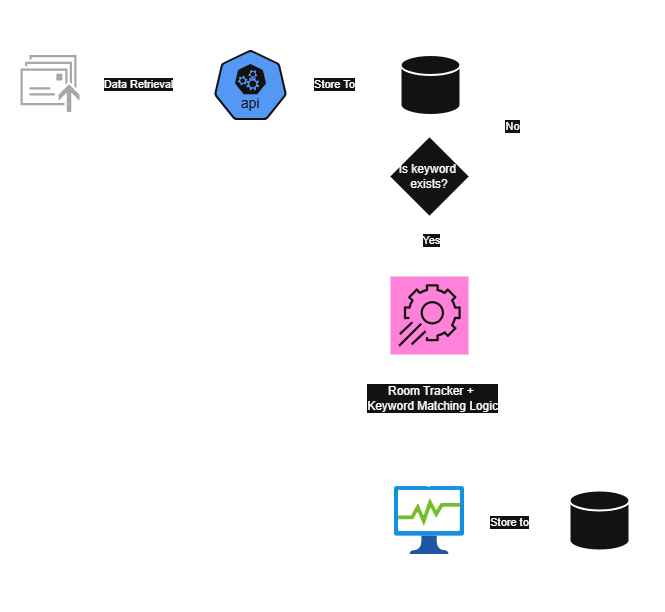

The diagram above was exported from draw.io. Its source (the exported page's mxGraphModel, read from the mxfile embedded in the PNG):
<mxGraphModel dx="1228" dy="661" grid="1" gridSize="10" guides="1" tooltips="1" connect="1" arrows="1" fold="1" page="1" pageScale="1" pageWidth="827" pageHeight="1169" math="0" shadow="0">
  <root>
    <mxCell id="0" />
    <mxCell id="1" parent="0" />
    <mxCell id="U9gtE1_cBjMtY4I-VWdq-4" value="" style="edgeStyle=orthogonalEdgeStyle;rounded=0;orthogonalLoop=1;jettySize=auto;html=1;" parent="1" source="U9gtE1_cBjMtY4I-VWdq-1" target="U9gtE1_cBjMtY4I-VWdq-3" edge="1">
      <mxGeometry relative="1" as="geometry" />
    </mxCell>
    <mxCell id="V-BGGgDXxgQBYk7rh2T_-1" value="Data Retrieval" style="edgeLabel;html=1;align=center;verticalAlign=middle;resizable=0;points=[];" vertex="1" connectable="0" parent="U9gtE1_cBjMtY4I-VWdq-4">
      <mxGeometry x="-0.1351" relative="1" as="geometry">
        <mxPoint as="offset" />
      </mxGeometry>
    </mxCell>
    <mxCell id="U9gtE1_cBjMtY4I-VWdq-1" value="" style="sketch=0;pointerEvents=1;shadow=0;dashed=0;html=1;strokeColor=none;fillColor=#505050;labelPosition=center;verticalLabelPosition=bottom;verticalAlign=top;outlineConnect=0;align=center;shape=mxgraph.office.communications.messages_queued;" parent="1" vertex="1">
      <mxGeometry x="140" y="148.5" width="59" height="57" as="geometry" />
    </mxCell>
    <mxCell id="U9gtE1_cBjMtY4I-VWdq-2" value="Customer&lt;div&gt;Messages&lt;br&gt;(Spreadsheet)&lt;/div&gt;" style="text;html=1;align=center;verticalAlign=middle;resizable=0;points=[];autosize=1;strokeColor=none;fillColor=none;" parent="1" vertex="1">
      <mxGeometry x="119.5" y="93.5" width="100" height="60" as="geometry" />
    </mxCell>
    <mxCell id="U9gtE1_cBjMtY4I-VWdq-3" value="" style="aspect=fixed;sketch=0;html=1;dashed=0;whitespace=wrap;verticalLabelPosition=bottom;verticalAlign=top;fillColor=#2875E2;strokeColor=#ffffff;points=[[0.005,0.63,0],[0.1,0.2,0],[0.9,0.2,0],[0.5,0,0],[0.995,0.63,0],[0.72,0.99,0],[0.5,1,0],[0.28,0.99,0]];shape=mxgraph.kubernetes.icon2;kubernetesLabel=1;prIcon=api" parent="1" vertex="1">
      <mxGeometry x="333.54" y="143.5" width="72.92" height="70" as="geometry" />
    </mxCell>
    <mxCell id="U9gtE1_cBjMtY4I-VWdq-5" value="Google API" style="text;html=1;align=center;verticalAlign=middle;resizable=0;points=[];autosize=1;strokeColor=none;fillColor=none;" parent="1" vertex="1">
      <mxGeometry x="330.00000000000006" y="108.5" width="80" height="30" as="geometry" />
    </mxCell>
    <mxCell id="U9gtE1_cBjMtY4I-VWdq-6" value="" style="strokeWidth=2;html=1;shape=mxgraph.flowchart.database;whiteSpace=wrap;" parent="1" vertex="1">
      <mxGeometry x="520" y="148.5" width="60" height="60" as="geometry" />
    </mxCell>
    <mxCell id="U9gtE1_cBjMtY4I-VWdq-8" value="Raw Message&lt;div&gt;table&lt;br&gt;(Local Postgres)&lt;/div&gt;" style="text;html=1;align=center;verticalAlign=middle;resizable=0;points=[];autosize=1;strokeColor=none;fillColor=none;" parent="1" vertex="1">
      <mxGeometry x="495" y="93.5" width="110" height="60" as="geometry" />
    </mxCell>
    <mxCell id="U9gtE1_cBjMtY4I-VWdq-10" style="edgeStyle=orthogonalEdgeStyle;rounded=0;orthogonalLoop=1;jettySize=auto;html=1;entryX=0;entryY=0.5;entryDx=0;entryDy=0;entryPerimeter=0;" parent="1" source="U9gtE1_cBjMtY4I-VWdq-3" target="U9gtE1_cBjMtY4I-VWdq-6" edge="1">
      <mxGeometry relative="1" as="geometry" />
    </mxCell>
    <mxCell id="V-BGGgDXxgQBYk7rh2T_-2" value="Store To" style="edgeLabel;html=1;align=center;verticalAlign=middle;resizable=0;points=[];" vertex="1" connectable="0" parent="U9gtE1_cBjMtY4I-VWdq-10">
      <mxGeometry x="-0.1626" y="1" relative="1" as="geometry">
        <mxPoint as="offset" />
      </mxGeometry>
    </mxCell>
    <mxCell id="U9gtE1_cBjMtY4I-VWdq-11" value="" style="sketch=0;points=[[0,0,0],[0.25,0,0],[0.5,0,0],[0.75,0,0],[1,0,0],[0,1,0],[0.25,1,0],[0.5,1,0],[0.75,1,0],[1,1,0],[0,0.25,0],[0,0.5,0],[0,0.75,0],[1,0.25,0],[1,0.5,0],[1,0.75,0]];points=[[0,0,0],[0.25,0,0],[0.5,0,0],[0.75,0,0],[1,0,0],[0,1,0],[0.25,1,0],[0.5,1,0],[0.75,1,0],[1,1,0],[0,0.25,0],[0,0.5,0],[0,0.75,0],[1,0.25,0],[1,0.5,0],[1,0.75,0]];outlineConnect=0;fontColor=#232F3E;fillColor=#E7157B;strokeColor=#ffffff;dashed=0;verticalLabelPosition=bottom;verticalAlign=top;align=center;html=1;fontSize=12;fontStyle=0;aspect=fixed;shape=mxgraph.aws4.resourceIcon;resIcon=mxgraph.aws4.app_config;" parent="1" vertex="1">
      <mxGeometry x="510" y="370" width="78" height="78" as="geometry" />
    </mxCell>
    <mxCell id="U9gtE1_cBjMtY4I-VWdq-20" value="" style="edgeStyle=orthogonalEdgeStyle;rounded=0;orthogonalLoop=1;jettySize=auto;html=1;" parent="1" source="U9gtE1_cBjMtY4I-VWdq-14" target="U9gtE1_cBjMtY4I-VWdq-19" edge="1">
      <mxGeometry relative="1" as="geometry" />
    </mxCell>
    <mxCell id="V-BGGgDXxgQBYk7rh2T_-11" value="Store to" style="edgeLabel;html=1;align=center;verticalAlign=middle;resizable=0;points=[];" vertex="1" connectable="0" parent="U9gtE1_cBjMtY4I-VWdq-20">
      <mxGeometry x="-0.1429" y="-1" relative="1" as="geometry">
        <mxPoint as="offset" />
      </mxGeometry>
    </mxCell>
    <mxCell id="U9gtE1_cBjMtY4I-VWdq-14" value="" style="image;aspect=fixed;html=1;points=[];align=center;fontSize=12;image=img/lib/azure2/general/Process_Explorer.svg;" parent="1" vertex="1">
      <mxGeometry x="514" y="580" width="70" height="68" as="geometry" />
    </mxCell>
    <mxCell id="U9gtE1_cBjMtY4I-VWdq-15" style="edgeStyle=orthogonalEdgeStyle;rounded=0;orthogonalLoop=1;jettySize=auto;html=1;exitX=0.5;exitY=1;exitDx=0;exitDy=0;exitPerimeter=0;entryX=0.489;entryY=0.021;entryDx=0;entryDy=0;entryPerimeter=0;" parent="1" source="U9gtE1_cBjMtY4I-VWdq-11" target="U9gtE1_cBjMtY4I-VWdq-14" edge="1">
      <mxGeometry relative="1" as="geometry" />
    </mxCell>
    <mxCell id="U9gtE1_cBjMtY4I-VWdq-17" value="&lt;span style=&quot;font-size: 12px;&quot;&gt;&lt;font style=&quot;color: light-dark(rgb(0, 0, 0), rgb(255, 255, 255));&quot;&gt;Room Tracker +&amp;nbsp;&lt;/font&gt;&lt;/span&gt;&lt;div style=&quot;font-size: 12px;&quot;&gt;&lt;font style=&quot;color: light-dark(rgb(0, 0, 0), rgb(255, 255, 255));&quot;&gt;Keyword Matching Logic&lt;/font&gt;&lt;/div&gt;" style="edgeLabel;html=1;align=center;verticalAlign=middle;resizable=0;points=[];" parent="U9gtE1_cBjMtY4I-VWdq-15" connectable="0" vertex="1">
      <mxGeometry x="-0.3464" y="2" relative="1" as="geometry">
        <mxPoint as="offset" />
      </mxGeometry>
    </mxCell>
    <mxCell id="U9gtE1_cBjMtY4I-VWdq-19" value="" style="strokeWidth=2;html=1;shape=mxgraph.flowchart.database;whiteSpace=wrap;" parent="1" vertex="1">
      <mxGeometry x="689" y="584" width="60" height="60" as="geometry" />
    </mxCell>
    <mxCell id="U9gtE1_cBjMtY4I-VWdq-22" value="&lt;span style=&quot;font-family: Helvetica; font-size: 12px; font-style: normal; font-variant-ligatures: normal; font-variant-caps: normal; font-weight: 400; letter-spacing: normal; orphans: 2; text-indent: 0px; text-transform: none; widows: 2; word-spacing: 0px; -webkit-text-stroke-width: 0px; white-space: nowrap; text-decoration-thickness: initial; text-decoration-style: initial; text-decoration-color: initial; float: none; display: inline !important;&quot;&gt;&lt;font style=&quot;color: light-dark(rgb(255, 255, 255), rgb(255, 255, 255));&quot;&gt;Funnel Table&lt;/font&gt;&lt;/span&gt;&lt;div&gt;&lt;span style=&quot;font-family: Helvetica; font-size: 12px; font-style: normal; font-variant-ligatures: normal; font-variant-caps: normal; font-weight: 400; letter-spacing: normal; orphans: 2; text-indent: 0px; text-transform: none; widows: 2; word-spacing: 0px; -webkit-text-stroke-width: 0px; white-space: nowrap; text-decoration-thickness: initial; text-decoration-style: initial; text-decoration-color: initial; float: none; display: inline !important;&quot;&gt;&lt;font style=&quot;color: light-dark(rgb(255, 255, 255), rgb(255, 255, 255));&quot;&gt;(Local Postgres)&lt;/font&gt;&lt;/span&gt;&lt;/div&gt;" style="text;whiteSpace=wrap;html=1;align=center;" parent="1" vertex="1">
      <mxGeometry x="654" y="665" width="130" height="40" as="geometry" />
    </mxCell>
    <mxCell id="U9gtE1_cBjMtY4I-VWdq-23" value="&lt;span style=&quot;font-family: Helvetica; font-size: 12px; font-style: normal; font-variant-ligatures: normal; font-variant-caps: normal; font-weight: 400; letter-spacing: normal; orphans: 2; text-indent: 0px; text-transform: none; widows: 2; word-spacing: 0px; -webkit-text-stroke-width: 0px; white-space: nowrap; text-decoration-thickness: initial; text-decoration-style: initial; text-decoration-color: initial; float: none; display: inline !important;&quot;&gt;&lt;font style=&quot;color: light-dark(rgb(255, 255, 255), rgb(255, 255, 255));&quot;&gt;Funnel Processor&lt;/font&gt;&lt;/span&gt;" style="text;whiteSpace=wrap;html=1;align=center;" parent="1" vertex="1">
      <mxGeometry x="494" y="665" width="130" height="40" as="geometry" />
    </mxCell>
    <mxCell id="V-BGGgDXxgQBYk7rh2T_-4" value="Is keyword&amp;nbsp;&lt;div&gt;exists?&lt;/div&gt;" style="rhombus;whiteSpace=wrap;html=1;" vertex="1" parent="1">
      <mxGeometry x="509" y="230" width="80" height="80" as="geometry" />
    </mxCell>
    <mxCell id="V-BGGgDXxgQBYk7rh2T_-5" style="edgeStyle=orthogonalEdgeStyle;rounded=0;orthogonalLoop=1;jettySize=auto;html=1;exitX=1;exitY=0.5;exitDx=0;exitDy=0;entryX=1;entryY=0.5;entryDx=0;entryDy=0;entryPerimeter=0;" edge="1" parent="1" source="V-BGGgDXxgQBYk7rh2T_-4" target="U9gtE1_cBjMtY4I-VWdq-6">
      <mxGeometry relative="1" as="geometry">
        <Array as="points">
          <mxPoint x="630" y="270" />
          <mxPoint x="630" y="179" />
        </Array>
      </mxGeometry>
    </mxCell>
    <mxCell id="V-BGGgDXxgQBYk7rh2T_-6" value="No" style="edgeLabel;html=1;align=center;verticalAlign=middle;resizable=0;points=[];" vertex="1" connectable="0" parent="V-BGGgDXxgQBYk7rh2T_-5">
      <mxGeometry x="-0.0006" y="-1" relative="1" as="geometry">
        <mxPoint as="offset" />
      </mxGeometry>
    </mxCell>
    <mxCell id="V-BGGgDXxgQBYk7rh2T_-8" style="edgeStyle=orthogonalEdgeStyle;rounded=0;orthogonalLoop=1;jettySize=auto;html=1;exitX=0.5;exitY=1;exitDx=0;exitDy=0;entryX=0.5;entryY=0;entryDx=0;entryDy=0;entryPerimeter=0;" edge="1" parent="1" source="V-BGGgDXxgQBYk7rh2T_-4" target="U9gtE1_cBjMtY4I-VWdq-11">
      <mxGeometry relative="1" as="geometry" />
    </mxCell>
    <mxCell id="V-BGGgDXxgQBYk7rh2T_-10" value="Yes" style="edgeLabel;html=1;align=center;verticalAlign=middle;resizable=0;points=[];" vertex="1" connectable="0" parent="V-BGGgDXxgQBYk7rh2T_-8">
      <mxGeometry x="-0.2067" y="1" relative="1" as="geometry">
        <mxPoint as="offset" />
      </mxGeometry>
    </mxCell>
  </root>
</mxGraphModel>